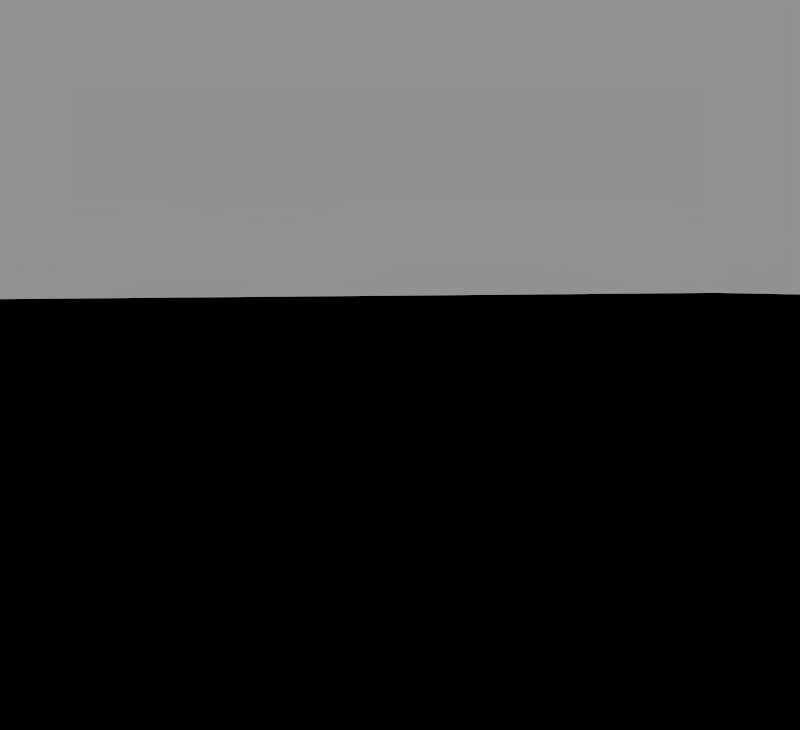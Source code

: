 # Source: Flame_Rat.blend  (saved by Blender 5.1.30; exported with 4.5.12 LTS)
import bpy
from mathutils import Matrix  # noqa: F401  (used for matrix-valued properties, if any)

bpy.ops.wm.read_factory_settings(use_empty=True)
scene = bpy.context.scene
scene.name = 'Scene'

# ---- collections
col_scene = bpy.data.collections.new('Scene'); scene.collection.children.link(col_scene)
col_lights = bpy.data.collections.new('Lights'); col_scene.children.link(col_lights)

# ---- images (referenced by path relative to the original .blend; pixels are not part of the script)
import os
ASSET_DIR = os.environ.get("B2B_ASSET_DIR", "")  # directory of the original .blend (textures are referenced by path, not embedded)
HERE = os.path.dirname(os.path.abspath(__file__))  # packed textures are extracted next to this script under _unpacked/

def load_image(name, relpath, width, height, colorspace="sRGB"):
    """Load a texture the original file referenced (path relative to the .blend, or extracted next to this script)."""
    p = next((c for c in (os.path.join(HERE, relpath), os.path.join(ASSET_DIR, relpath)) if relpath and os.path.exists(c)), "")
    if p:
        img = bpy.data.images.load(p, check_existing=True)
        img.name = name
    else:  # same state as the original file: an image datablock whose file is absent (Cycles renders it pink)
        img = bpy.data.images.new(name, width, height)
        img.source = "FILE"
        img.filepath = "//" + (relpath or name)
    img.colorspace_settings.name = colorspace
    return img
img_artist_workshop_2k_exr = load_image('artist_workshop_2k.exr', 'artist_workshop_2k.exr', 1024, 1024, 'Linear Rec.709')

# ---- materials (node trees are filled in below, after node groups)
mat_material = bpy.data.materials.new('Material')

# ---- material node trees
mat_material.use_nodes = True; mat_material.node_tree.nodes.clear()
_N = mat_material.node_tree.nodes; _L = mat_material.node_tree.links
n0 = _N.new('ShaderNodeOutputMaterial'); n0.name = 'Material Output'; n0.location = (200, 100)
n1 = _N.new('ShaderNodeHoldout'); n1.name = 'Holdout'; n1.location = (-232, 83)
_L.new(n1.outputs[0], n0.inputs[0])
n0.is_active_output = True

# ---- world
world_abiotic_wiki_world = bpy.data.worlds.new('Abiotic Wiki World'); scene.world = world_abiotic_wiki_world
world_abiotic_wiki_world.use_nodes = True; world_abiotic_wiki_world.node_tree.nodes.clear()
_N = world_abiotic_wiki_world.node_tree.nodes; _L = world_abiotic_wiki_world.node_tree.links
n0 = _N.new('ShaderNodeOutputWorld'); n0.name = 'World Output'; n0.location = (334, 100)
n1 = _N.new('ShaderNodeEmission'); n1.name = 'Emission'; n1.location = (-724, 203)
n2 = _N.new('ShaderNodeTexEnvironment'); n2.name = 'Environment Texture'; n2.location = (-1187, 199)
n2.image = img_artist_workshop_2k_exr
n3 = _N.new('ShaderNodeTexCoord'); n3.name = 'Texture Coordinate'; n3.location = (-1769, 185)
n4 = _N.new('ShaderNodeMapping'); n4.name = 'Mapping.001'; n4.location = (-1562, 185)
n5 = _N.new('ShaderNodeValue'); n5.name = 'Value'; n5.location = (-2221, -147)
n5.outputs[0].default_value = 1.088
n6 = _N.new('ShaderNodeCombineXYZ'); n6.name = 'Combine XYZ'; n6.location = (-1853, -159)
n7 = _N.new('ShaderNodeMath'); n7.name = 'Math'; n7.location = (-2051, -154)
n7.operation = 'MULTIPLY'
n7.inputs[1].default_value = -1.0
n8 = _N.new('ShaderNodeMapping'); n8.name = 'Mapping.002'; n8.location = (-1370, 199)
n9 = _N.new('ShaderNodeRGBToBW'); n9.name = 'RGB to BW'; n9.location = (-912, 202)
_L.new(n9.outputs[0], n1.inputs[0])
_L.new(n8.outputs[0], n2.inputs[0])
_L.new(n3.outputs[0], n4.inputs[0])
_L.new(n7.outputs[0], n6.inputs[2])
_L.new(n5.outputs[0], n7.inputs[0])
_L.new(n6.outputs[0], n4.inputs[2])
_L.new(n4.outputs[0], n8.inputs[0])
_L.new(n2.outputs[0], n9.inputs[0])
_L.new(n1.outputs[0], n0.inputs[0])
n0.is_active_output = True
world_abiotic_wiki_world.color = (0.05088, 0.05088, 0.05088)
world_abiotic_wiki_world.sun_angle = 1.54
world_abiotic_wiki_world.sun_shadow_jitter_overblur = 0.0
world_abiotic_wiki_world.cycles.sampling_method = 'MANUAL'
world_abiotic_wiki_world.cycles.sample_map_resolution = 4096

# ---- cameras
cam_camera = bpy.data.cameras.new('Camera')
cam_camera.passepartout_alpha = 0.7576
cam_camera.shift_x = -0.059
cam_camera.shift_y = -0.005

# ---- meshes
me_plane = bpy.data.meshes.new('Plane')
me_plane.from_pydata([(-1.0, -1.0, 0.0), (1.0, -1.0, 0.0), (-1.0, 1.0, 0.0), (1.0, 1.0, 0.0)], [], [(0, 1, 3, 2)])
_uv = me_plane.uv_layers.new(name='UVMap')
_uv.uv.foreach_set('vector', [0.0, 0.0, 1.0, 0.0, 1.0, 1.0, 0.0, 1.0])
me_plane.materials.append(mat_material)
me_plane.update()

# ---- objects
ob_camera = bpy.data.objects.new('Camera', cam_camera)
ob_floorclip = bpy.data.objects.new('FloorClip', me_plane)

# ---- transforms, parenting, visibility, modifiers, constraints
ob_camera.location = (2.661, -1.18, 0.2252)
ob_camera.rotation_euler = (1.495, 0.0, 1.088)
ob_camera.lock_rotation = (False, True, False)
ob_floorclip.location = (0.0, 0.0, 0.0)
ob_floorclip.scale = (9.289, 9.289, 9.289)
ob_floorclip.is_holdout = True

# ---- collection membership
col_scene.objects.link(ob_camera)
col_scene.objects.link(ob_floorclip)

# ---- scene / render settings (as saved in the file)
scene.camera = ob_camera
scene.frame_start = 1; scene.frame_end = 250; scene.frame_set(24)
scene.render.engine = 'CYCLES'
scene.render.resolution_x = 2048
scene.render.resolution_y = 1868
scene.render.dither_intensity = 0.0
scene.render.filter_size = 1.0
scene.render.film_transparent = True
scene.render.use_high_quality_normals = True
scene.render.bake_bias = 0.0
scene.render.bake_samples = 0
scene.render.use_persistent_data = True
scene.render.compositor_device = 'GPU'
scene.render.compositor_denoise_device = 'GPU'
scene.render.compositor_denoise_preview_quality = 'HIGH'
scene.cycles.denoising_use_gpu = True
scene.cycles.samples = 1024
scene.cycles.adaptive_threshold = 0.05
scene.cycles.caustics_reflective = False
scene.cycles.caustics_refractive = False
scene.cycles.blur_glossy = 0.0
scene.cycles.pixel_filter_type = 'BOX'
scene.cycles.filter_width = 10.0
scene.cycles.use_animated_seed = True
scene.cycles.sample_clamp_indirect = 0.0
scene.cycles.debug_use_hair_bvh = False
scene.cycles.tile_size = 4096
scene.eevee.taa_samples = 1024
scene.eevee.taa_render_samples = 256
scene.eevee.use_taa_reprojection = False
scene.eevee.use_shadow_jitter_viewport = True
scene.eevee.volumetric_tile_size = '2'
scene.eevee.use_volumetric_shadows = True
scene.eevee.use_volume_custom_range = False
scene.eevee.use_fast_gi = False
scene.eevee.shadow_ray_count = 2
scene.eevee.ray_tracing_options.resolution_scale = '1'
scene.eevee.ray_tracing_options.use_denoise = False
scene.eevee.ray_tracing_options.denoise_spatial = False
scene.eevee.ray_tracing_options.screen_trace_thickness = 1.0
scene.eevee.ray_tracing_options.screen_trace_quality = 1.0
scene.eevee.use_raytracing = True
scene.view_settings.view_transform = 'Standard'
bpy.context.view_layer.update()

# ---- added for rendering (the .blend has no usable light): sun
light_auto_sun = bpy.data.lights.new('AutoSun', 'SUN')
light_auto_sun.energy = 3.0
light_auto_sun.angle = 0.0523599
ob_auto_sun = bpy.data.objects.new('AutoSun', light_auto_sun)
scene.collection.objects.link(ob_auto_sun)
ob_auto_sun.rotation_euler = (0.872665, 0.174533, 0.523599)
bpy.context.view_layer.update()
